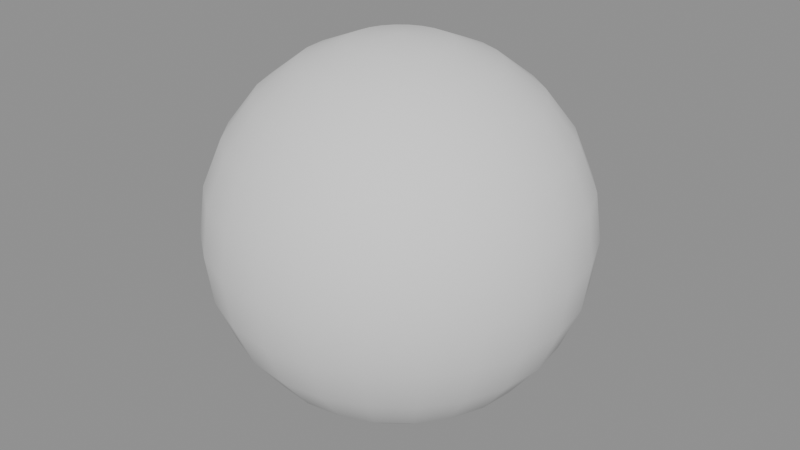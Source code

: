 # Source: ch07_05_bounce_no_decay.blend  (saved by Blender 5.3.31; exported with 4.5.12 LTS)
import bpy
from mathutils import Matrix  # noqa: F401  (used for matrix-valued properties, if any)

bpy.ops.wm.read_factory_settings(use_empty=True)
scene = bpy.context.scene
scene.name = 'SC_BOUNCE'

# ---- meshes
me_me_ball = bpy.data.meshes.new('ME_Ball')
me_me_ball.from_pydata([(0.0, 0.0, 0.5), (0.0, 0.0647, 0.4915), (0.0, 0.2165, 0.375), (0.0, 0.2415, 0.3147), (0.0, 0.25, 0.25), (0.0, 0.2415, 0.1853), (0.0, 0.2165, 0.125), (0.0, 0.1768, 0.07322), (0.0, 0.0647, 0.008519), (0.0, 0.0, 0.0), (0.01675, 0.0625, 0.4915), (0.03235, 0.1207, 0.4665), (0.04575, 0.1708, 0.4268), (0.05604, 0.2091, 0.375), (0.0625, 0.2333, 0.3147), (0.0647, 0.2415, 0.25), (0.0625, 0.2333, 0.1853), (0.05604, 0.2091, 0.125), (0.04575, 0.1708, 0.07322), (0.03235, 0.1207, 0.03349), (0.01675, 0.0625, 0.008519), (0.03235, 0.05604, 0.4915), (0.0625, 0.1083, 0.4665), (0.08839, 0.1531, 0.4268), (0.1083, 0.1875, 0.375), (0.1207, 0.2091, 0.3147), (0.125, 0.2165, 0.25), (0.1207, 0.2091, 0.1853), (0.1083, 0.1875, 0.125), (0.08839, 0.1531, 0.07322), (0.0625, 0.1083, 0.03349), (0.03235, 0.05604, 0.008519), (0.04575, 0.04575, 0.4915), (0.08839, 0.08839, 0.4665), (0.125, 0.125, 0.4268), (0.1531, 0.1531, 0.375), (0.1708, 0.1708, 0.3147), (0.1768, 0.1768, 0.25), (0.1708, 0.1708, 0.1853), (0.1531, 0.1531, 0.125), (0.125, 0.125, 0.07322), (0.08839, 0.08839, 0.03349), (0.04575, 0.04575, 0.008519), (0.05604, 0.03235, 0.4915), (0.1083, 0.0625, 0.4665), (0.1531, 0.08839, 0.4268), (0.1875, 0.1083, 0.375), (0.2091, 0.1207, 0.3147), (0.2165, 0.125, 0.25), (0.2091, 0.1207, 0.1853), (0.1875, 0.1083, 0.125), (0.1531, 0.08839, 0.07322), (0.1083, 0.0625, 0.03349), (0.05604, 0.03235, 0.008519), (0.0625, 0.01675, 0.4915), (0.1207, 0.03235, 0.4665), (0.1708, 0.04575, 0.4268), (0.2091, 0.05604, 0.375), (0.2333, 0.0625, 0.3147), (0.2415, 0.0647, 0.25), (0.2333, 0.0625, 0.1853), (0.2091, 0.05604, 0.125), (0.1708, 0.04575, 0.07322), (0.1207, 0.03235, 0.03349), (0.0625, 0.01675, 0.008519), (0.0647, 0.0, 0.4915), (0.125, -3.725e-09, 0.4665), (0.1768, 3.725e-09, 0.4268), (0.2165, -3.725e-09, 0.375), (0.2415, -3.725e-09, 0.3147), (0.25, -7.451e-09, 0.25), (0.2415, -3.725e-09, 0.1853), (0.2165, -3.725e-09, 0.125), (0.1768, 3.725e-09, 0.07322), (0.125, -3.725e-09, 0.03349), (0.0647, 0.0, 0.008519), (0.0625, -0.01675, 0.4915), (0.1207, -0.03235, 0.4665), (0.1708, -0.04575, 0.4268), (0.2091, -0.05604, 0.375), (0.2333, -0.0625, 0.3147), (0.2415, -0.0647, 0.25), (0.2333, -0.0625, 0.1853), (0.2091, -0.05604, 0.125), (0.1708, -0.04575, 0.07322), (0.1207, -0.03235, 0.03349), (0.0625, -0.01675, 0.008519), (0.05604, -0.03235, 0.4915), (0.1083, -0.0625, 0.4665), (0.1531, -0.08839, 0.4268), (0.1875, -0.1083, 0.375), (0.2091, -0.1207, 0.3147), (0.2165, -0.125, 0.25), (0.2091, -0.1207, 0.1853), (0.1875, -0.1083, 0.125), (0.1531, -0.08839, 0.07322), (0.1083, -0.0625, 0.03349), (0.05604, -0.03235, 0.008519), (0.04575, -0.04575, 0.4915), (0.08839, -0.08839, 0.4665), (0.125, -0.125, 0.4268), (0.1531, -0.1531, 0.375), (0.1708, -0.1708, 0.3147), (0.1768, -0.1768, 0.25), (0.1708, -0.1708, 0.1853), (0.1531, -0.1531, 0.125), (0.125, -0.125, 0.07322), (0.08839, -0.08839, 0.03349), (0.04575, -0.04575, 0.008519), (0.03235, -0.05604, 0.4915), (0.0625, -0.1083, 0.4665), (0.08839, -0.1531, 0.4268), (0.1083, -0.1875, 0.375), (0.1207, -0.2091, 0.3147), (0.125, -0.2165, 0.25), (0.1207, -0.2091, 0.1853), (0.1083, -0.1875, 0.125), (0.08839, -0.1531, 0.07322), (0.0625, -0.1083, 0.03349), (0.03235, -0.05604, 0.008519), (0.01675, -0.0625, 0.4915), (0.03235, -0.1207, 0.4665), (0.04575, -0.1708, 0.4268), (0.05604, -0.2091, 0.375), (0.0625, -0.2333, 0.3147), (0.0647, -0.2415, 0.25), (0.0625, -0.2333, 0.1853), (0.05604, -0.2091, 0.125), (0.04575, -0.1708, 0.07322), (0.03235, -0.1207, 0.03349), (0.01675, -0.0625, 0.008519), (0.0, -0.0647, 0.4915), (-7.451e-09, -0.125, 0.4665), (7.451e-09, -0.1768, 0.4268), (-1.118e-08, -0.2165, 0.375), (-3.725e-09, -0.2415, 0.3147), (-1.49e-08, -0.25, 0.25), (-3.725e-09, -0.2415, 0.1853), (-1.118e-08, -0.2165, 0.125), (7.451e-09, -0.1768, 0.07322), (-7.451e-09, -0.125, 0.03349), (0.0, -0.0647, 0.008519), (-0.01675, -0.0625, 0.4915), (-0.03235, -0.1207, 0.4665), (-0.04575, -0.1708, 0.4268), (-0.05604, -0.2091, 0.375), (-0.0625, -0.2333, 0.3147), (-0.0647, -0.2415, 0.25), (-0.0625, -0.2333, 0.1853), (-0.05604, -0.2091, 0.125), (-0.04575, -0.1708, 0.07322), (-0.03235, -0.1207, 0.03349), (-0.01675, -0.0625, 0.008519), (-0.03235, -0.05604, 0.4915), (-0.0625, -0.1083, 0.4665), (-0.08839, -0.1531, 0.4268), (-0.1083, -0.1875, 0.375), (-0.1207, -0.2091, 0.3147), (-0.125, -0.2165, 0.25), (-0.1207, -0.2091, 0.1853), (-0.1083, -0.1875, 0.125), (-0.08839, -0.1531, 0.07322), (-0.0625, -0.1083, 0.03349), (-0.03235, -0.05604, 0.008519), (-0.04575, -0.04575, 0.4915), (-0.08839, -0.08839, 0.4665), (-0.125, -0.125, 0.4268), (-0.1531, -0.1531, 0.375), (-0.1708, -0.1708, 0.3147), (-0.1768, -0.1768, 0.25), (-0.1708, -0.1708, 0.1853), (-0.1531, -0.1531, 0.125), (-0.125, -0.125, 0.07322), (-0.08839, -0.08839, 0.03349), (-0.04575, -0.04575, 0.008519), (-0.05604, -0.03235, 0.4915), (-0.1083, -0.0625, 0.4665), (-0.1531, -0.08839, 0.4268), (-0.1875, -0.1083, 0.375), (-0.2091, -0.1207, 0.3147), (-0.2165, -0.125, 0.25), (-0.2091, -0.1207, 0.1853), (-0.1875, -0.1083, 0.125), (-0.1531, -0.08839, 0.07322), (-0.1083, -0.0625, 0.03349), (-0.05604, -0.03235, 0.008519), (-0.0625, -0.01675, 0.4915), (-0.1207, -0.03235, 0.4665), (-0.1708, -0.04575, 0.4268), (-0.2091, -0.05604, 0.375), (-0.2333, -0.0625, 0.3147), (-0.2415, -0.0647, 0.25), (-0.2333, -0.0625, 0.1853), (-0.2091, -0.05604, 0.125), (-0.1708, -0.04575, 0.07322), (-0.1207, -0.03235, 0.03349), (-0.0625, -0.01675, 0.008519), (-0.0647, 0.0, 0.4915), (-0.125, 1.49e-08, 0.4665), (-0.1768, -7.451e-09, 0.4268), (-0.2165, 2.235e-08, 0.375), (-0.2415, 3.725e-09, 0.3147), (-0.25, 2.98e-08, 0.25), (-0.2415, 3.725e-09, 0.1853), (-0.2165, 2.235e-08, 0.125), (-0.1768, -7.451e-09, 0.07322), (-0.125, 1.49e-08, 0.03349), (-0.0647, 0.0, 0.008519), (-0.0625, 0.01675, 0.4915), (-0.1207, 0.03235, 0.4665), (-0.1708, 0.04575, 0.4268), (-0.2091, 0.05604, 0.375), (-0.2333, 0.0625, 0.3147), (-0.2415, 0.0647, 0.25), (-0.2333, 0.0625, 0.1853), (-0.2091, 0.05604, 0.125), (-0.1708, 0.04575, 0.07322), (-0.1207, 0.03235, 0.03349), (-0.0625, 0.01675, 0.008519), (-0.05604, 0.03235, 0.4915), (-0.1083, 0.0625, 0.4665), (-0.1531, 0.08839, 0.4268), (-0.1875, 0.1083, 0.375), (-0.2091, 0.1207, 0.3147), (-0.2165, 0.125, 0.25), (-0.2091, 0.1207, 0.1853), (-0.1875, 0.1083, 0.125), (-0.1531, 0.08839, 0.07322), (-0.1083, 0.0625, 0.03349), (-0.05604, 0.03235, 0.008519), (-0.04575, 0.04575, 0.4915), (-0.08839, 0.08839, 0.4665), (-0.125, 0.125, 0.4268), (-0.1531, 0.1531, 0.375), (-0.1708, 0.1708, 0.3147), (-0.1768, 0.1768, 0.25), (-0.1708, 0.1708, 0.1853), (-0.1531, 0.1531, 0.125), (-0.125, 0.125, 0.07322), (-0.08839, 0.08839, 0.03349), (-0.04575, 0.04575, 0.008519), (-0.03235, 0.05604, 0.4915), (-0.0625, 0.1083, 0.4665), (-0.08839, 0.1531, 0.4268), (-0.1083, 0.1875, 0.375), (-0.1207, 0.2091, 0.3147), (-0.125, 0.2165, 0.25), (-0.1207, 0.2091, 0.1853), (-0.1083, 0.1875, 0.125), (-0.08839, 0.1531, 0.07322), (-0.0625, 0.1083, 0.03349), (-0.03235, 0.05604, 0.008519), (-0.01675, 0.0625, 0.4915), (-0.03235, 0.1207, 0.4665), (-0.04575, 0.1708, 0.4268), (-0.05604, 0.2091, 0.375), (-0.0625, 0.2333, 0.3147), (-0.0647, 0.2415, 0.25), (-0.0625, 0.2333, 0.1853), (-0.05604, 0.2091, 0.125), (-0.04575, 0.1708, 0.07322), (-0.03235, 0.1207, 0.03349), (-0.01675, 0.0625, 0.008519), (1.304e-08, 0.125, 0.4665), (3.725e-09, 0.1768, 0.4268), (1.304e-08, 0.125, 0.03349)], [], [(264, 263, 11, 12), (265, 7, 18, 19), (5, 4, 15, 16), (2, 264, 12, 13), (8, 265, 19, 20), (1, 0, 10), (6, 5, 16, 17), (3, 2, 13, 14), (9, 8, 20), (263, 1, 10, 11), (7, 6, 17, 18), (4, 3, 14, 15), (10, 0, 21), (17, 16, 27, 28), (14, 13, 24, 25), (9, 20, 31), (11, 10, 21, 22), (18, 17, 28, 29), (15, 14, 25, 26), (12, 11, 22, 23), (19, 18, 29, 30), (16, 15, 26, 27), (13, 12, 23, 24), (20, 19, 30, 31), (30, 29, 40, 41), (27, 26, 37, 38), (24, 23, 34, 35), (31, 30, 41, 42), (21, 0, 32), (28, 27, 38, 39), (25, 24, 35, 36), (9, 31, 42), (22, 21, 32, 33), (29, 28, 39, 40), (26, 25, 36, 37), (23, 22, 33, 34), (33, 32, 43, 44), (40, 39, 50, 51), (37, 36, 47, 48), (34, 33, 44, 45), (41, 40, 51, 52), (38, 37, 48, 49), (35, 34, 45, 46), (42, 41, 52, 53), (32, 0, 43), (39, 38, 49, 50), (36, 35, 46, 47), (9, 42, 53), (53, 52, 63, 64), (43, 0, 54), (50, 49, 60, 61), (47, 46, 57, 58), (9, 53, 64), (44, 43, 54, 55), (51, 50, 61, 62), (48, 47, 58, 59), (45, 44, 55, 56), (52, 51, 62, 63), (49, 48, 59, 60), (46, 45, 56, 57), (56, 55, 66, 67), (63, 62, 73, 74), (60, 59, 70, 71), (57, 56, 67, 68), (64, 63, 74, 75), (54, 0, 65), (61, 60, 71, 72), (58, 57, 68, 69), (9, 64, 75), (55, 54, 65, 66), (62, 61, 72, 73), (59, 58, 69, 70), (9, 75, 86), (66, 65, 76, 77), (73, 72, 83, 84), (70, 69, 80, 81), (67, 66, 77, 78), (74, 73, 84, 85), (71, 70, 81, 82), (68, 67, 78, 79), (75, 74, 85, 86), (65, 0, 76), (72, 71, 82, 83), (69, 68, 79, 80), (79, 78, 89, 90), (86, 85, 96, 97), (76, 0, 87), (83, 82, 93, 94), (80, 79, 90, 91), (9, 86, 97), (77, 76, 87, 88), (84, 83, 94, 95), (81, 80, 91, 92), (78, 77, 88, 89), (85, 84, 95, 96), (82, 81, 92, 93), (89, 88, 99, 100), (96, 95, 106, 107), (93, 92, 103, 104), (90, 89, 100, 101), (97, 96, 107, 108), (87, 0, 98), (94, 93, 104, 105), (91, 90, 101, 102), (9, 97, 108), (88, 87, 98, 99), (95, 94, 105, 106), (92, 91, 102, 103), (102, 101, 112, 113), (9, 108, 119), (99, 98, 109, 110), (106, 105, 116, 117), (103, 102, 113, 114), (100, 99, 110, 111), (107, 106, 117, 118), (104, 103, 114, 115), (101, 100, 111, 112), (108, 107, 118, 119), (98, 0, 109), (105, 104, 115, 116), (112, 111, 122, 123), (119, 118, 129, 130), (109, 0, 120), (116, 115, 126, 127), (113, 112, 123, 124), (9, 119, 130), (110, 109, 120, 121), (117, 116, 127, 128), (114, 113, 124, 125), (111, 110, 121, 122), (118, 117, 128, 129), (115, 114, 125, 126), (125, 124, 135, 136), (122, 121, 132, 133), (129, 128, 139, 140), (126, 125, 136, 137), (123, 122, 133, 134), (130, 129, 140, 141), (120, 0, 131), (127, 126, 137, 138), (124, 123, 134, 135), (9, 130, 141), (121, 120, 131, 132), (128, 127, 138, 139), (135, 134, 145, 146), (9, 141, 152), (132, 131, 142, 143), (139, 138, 149, 150), (136, 135, 146, 147), (133, 132, 143, 144), (140, 139, 150, 151), (137, 136, 147, 148), (134, 133, 144, 145), (141, 140, 151, 152), (131, 0, 142), (138, 137, 148, 149), (148, 147, 158, 159), (145, 144, 155, 156), (152, 151, 162, 163), (142, 0, 153), (149, 148, 159, 160), (146, 145, 156, 157), (9, 152, 163), (143, 142, 153, 154), (150, 149, 160, 161), (147, 146, 157, 158), (144, 143, 154, 155), (151, 150, 161, 162), (158, 157, 168, 169), (155, 154, 165, 166), (162, 161, 172, 173), (159, 158, 169, 170), (156, 155, 166, 167), (163, 162, 173, 174), (153, 0, 164), (160, 159, 170, 171), (157, 156, 167, 168), (9, 163, 174), (154, 153, 164, 165), (161, 160, 171, 172), (171, 170, 181, 182), (168, 167, 178, 179), (9, 174, 185), (165, 164, 175, 176), (172, 171, 182, 183), (169, 168, 179, 180), (166, 165, 176, 177), (173, 172, 183, 184), (170, 169, 180, 181), (167, 166, 177, 178), (174, 173, 184, 185), (164, 0, 175), (181, 180, 191, 192), (178, 177, 188, 189), (185, 184, 195, 196), (175, 0, 186), (182, 181, 192, 193), (179, 178, 189, 190), (9, 185, 196), (176, 175, 186, 187), (183, 182, 193, 194), (180, 179, 190, 191), (177, 176, 187, 188), (184, 183, 194, 195), (194, 193, 204, 205), (191, 190, 201, 202), (188, 187, 198, 199), (195, 194, 205, 206), (192, 191, 202, 203), (189, 188, 199, 200), (196, 195, 206, 207), (186, 0, 197), (193, 192, 203, 204), (190, 189, 200, 201), (9, 196, 207), (187, 186, 197, 198), (197, 0, 208), (204, 203, 214, 215), (201, 200, 211, 212), (9, 207, 218), (198, 197, 208, 209), (205, 204, 215, 216), (202, 201, 212, 213), (199, 198, 209, 210), (206, 205, 216, 217), (203, 202, 213, 214), (200, 199, 210, 211), (207, 206, 217, 218), (217, 216, 227, 228), (214, 213, 224, 225), (211, 210, 221, 222), (218, 217, 228, 229), (208, 0, 219), (215, 214, 225, 226), (212, 211, 222, 223), (9, 218, 229), (209, 208, 219, 220), (216, 215, 226, 227), (213, 212, 223, 224), (210, 209, 220, 221), (220, 219, 230, 231), (227, 226, 237, 238), (224, 223, 234, 235), (221, 220, 231, 232), (228, 227, 238, 239), (225, 224, 235, 236), (222, 221, 232, 233), (229, 228, 239, 240), (219, 0, 230), (226, 225, 236, 237), (223, 222, 233, 234), (9, 229, 240), (240, 239, 250, 251), (230, 0, 241), (237, 236, 247, 248), (234, 233, 244, 245), (9, 240, 251), (231, 230, 241, 242), (238, 237, 248, 249), (235, 234, 245, 246), (232, 231, 242, 243), (239, 238, 249, 250), (236, 235, 246, 247), (233, 232, 243, 244), (243, 242, 253, 254), (250, 249, 260, 261), (247, 246, 257, 258), (244, 243, 254, 255), (251, 250, 261, 262), (241, 0, 252), (248, 247, 258, 259), (245, 244, 255, 256), (9, 251, 262), (242, 241, 252, 253), (249, 248, 259, 260), (246, 245, 256, 257), (9, 262, 8), (253, 252, 1, 263), (260, 259, 6, 7), (257, 256, 3, 4), (254, 253, 263, 264), (261, 260, 7, 265), (258, 257, 4, 5), (255, 254, 264, 2), (262, 261, 265, 8), (252, 0, 1), (259, 258, 5, 6), (256, 255, 2, 3)])
me_me_ball.polygons.foreach_set('use_smooth', [True] * 288)
me_me_ball.update()

# ---- objects
ob_geo_ball = bpy.data.objects.new('GEO_Ball', me_me_ball)

# ---- transforms, parenting, visibility, modifiers, constraints
ob_geo_ball.location = (0.0, 0.0, 2.759)

# ---- collection membership
scene.collection.objects.link(ob_geo_ball)

# ---- scene / render settings (as saved in the file)
scene.frame_start = 1; scene.frame_end = 72; scene.frame_set(1)
scene.render.engine = 'BLENDER_EEVEE_NEXT'
scene.render.bake_bias = 0.0
scene.render.bake_samples = 0
scene.render.compositor_device = 'GPU'
scene.eevee.use_volume_custom_range = False
scene.eevee.fast_gi_thickness_near = 0.1
scene.eevee.fast_gi_thickness_far = 0.0
scene.eevee.ray_tracing_options.screen_trace_thickness = 0.1
bpy.context.view_layer.update()

# ---- added for rendering (the .blend has no active camera and no usable light): camera, sun + grey world if the file has none
cam_auto = bpy.data.cameras.new('AutoCamera')
cam_auto.lens = 50.0
cam_auto.sensor_width = 36.0
cam_auto.clip_end = 1000.0
ob_auto_camera = bpy.data.objects.new('AutoCamera', cam_auto)
scene.collection.objects.link(ob_auto_camera)
ob_auto_camera.location = (0.801268, -0.961522, 3.65001)
ob_auto_camera.rotation_euler = (1.09748, -7.21219e-08, 0.694738)
scene.camera = ob_auto_camera
light_auto_sun = bpy.data.lights.new('AutoSun', 'SUN')
light_auto_sun.energy = 3.0
light_auto_sun.angle = 0.0523599
ob_auto_sun = bpy.data.objects.new('AutoSun', light_auto_sun)
scene.collection.objects.link(ob_auto_sun)
ob_auto_sun.rotation_euler = (0.872665, 0.174533, 0.523599)
if scene.world is None:
    world_auto = bpy.data.worlds.new('AutoWorld')
    world_auto.color = (0.3, 0.3, 0.3)
    scene.world = world_auto
bpy.context.view_layer.update()
